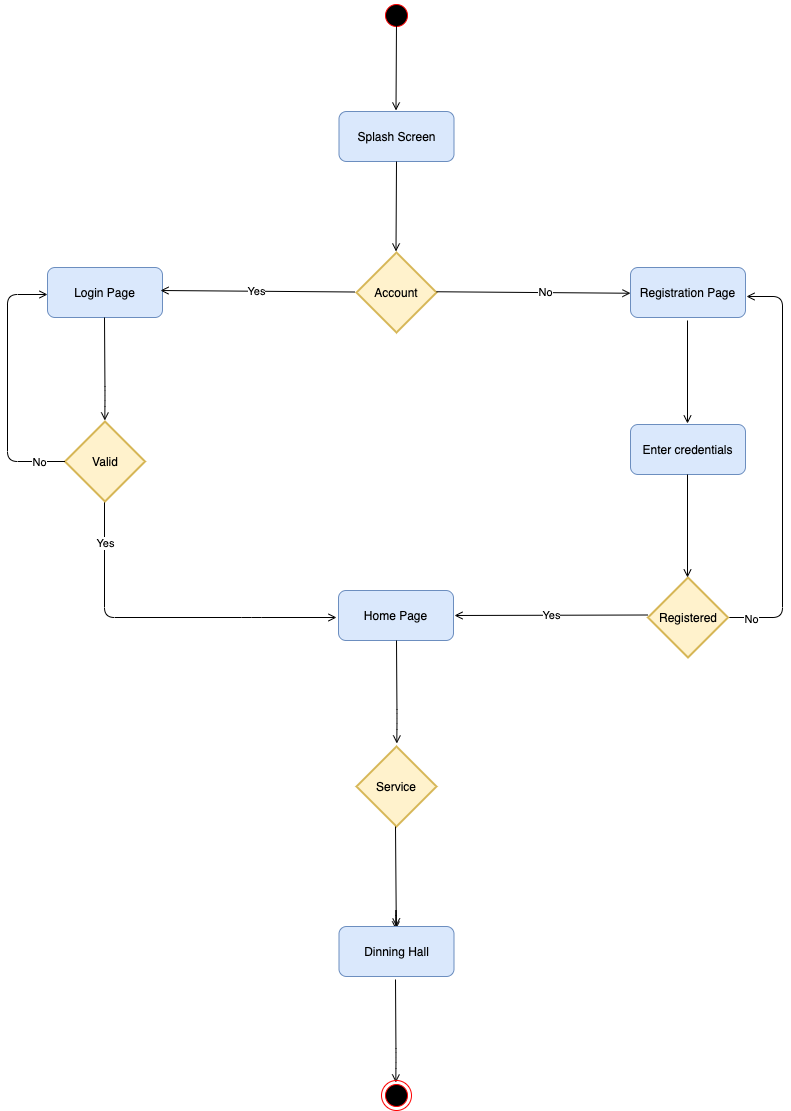

The diagram above was exported from draw.io. Its source (the exported page's mxGraphModel, read from the mxfile embedded in the PNG):
<mxGraphModel dx="1426" dy="867" grid="0" gridSize="10" guides="1" tooltips="1" connect="1" arrows="1" fold="1" page="1" pageScale="1" pageWidth="827" pageHeight="1169" math="0" shadow="0">
  <root>
    <mxCell id="0" />
    <mxCell id="1" parent="0" />
    <mxCell id="YppKkuTRRBsME7qUCTFs-2" value="" style="ellipse;html=1;shape=startState;fillColor=#000000;strokeColor=#ff0000;" parent="1" vertex="1">
      <mxGeometry x="399" y="23" width="30" height="30" as="geometry" />
    </mxCell>
    <mxCell id="YppKkuTRRBsME7qUCTFs-4" value="Splash Screen" style="rounded=1;whiteSpace=wrap;html=1;fillColor=#dae8fc;strokeColor=#6c8ebf;glass=0;shadow=0;comic=0;" parent="1" vertex="1">
      <mxGeometry x="356.5" y="134" width="115" height="50" as="geometry" />
    </mxCell>
    <mxCell id="YppKkuTRRBsME7qUCTFs-5" value="" style="endArrow=open;html=1;strokeColor=#000000;endFill=0;" parent="1" edge="1">
      <mxGeometry width="50" height="50" relative="1" as="geometry">
        <mxPoint x="414" y="43" as="sourcePoint" />
        <mxPoint x="413.5" y="133" as="targetPoint" />
      </mxGeometry>
    </mxCell>
    <mxCell id="YppKkuTRRBsME7qUCTFs-11" value="" style="endArrow=open;html=1;strokeColor=#000000;endFill=0;" parent="1" edge="1">
      <mxGeometry width="50" height="50" relative="1" as="geometry">
        <mxPoint x="414" y="184" as="sourcePoint" />
        <mxPoint x="413.5" y="274" as="targetPoint" />
      </mxGeometry>
    </mxCell>
    <mxCell id="YppKkuTRRBsME7qUCTFs-12" value="Login Page" style="rounded=1;whiteSpace=wrap;html=1;fillColor=#dae8fc;strokeColor=#6c8ebf;" parent="1" vertex="1">
      <mxGeometry x="65" y="290" width="115" height="50" as="geometry" />
    </mxCell>
    <mxCell id="YppKkuTRRBsME7qUCTFs-13" value="Yes" style="endArrow=open;html=1;strokeColor=#000000;endFill=0;" parent="1" edge="1">
      <mxGeometry width="50" height="50" relative="1" as="geometry">
        <mxPoint x="665.5" y="637.5" as="sourcePoint" />
        <mxPoint x="472" y="638" as="targetPoint" />
      </mxGeometry>
    </mxCell>
    <mxCell id="YppKkuTRRBsME7qUCTFs-14" value="Account" style="strokeWidth=2;html=1;shape=mxgraph.flowchart.decision;whiteSpace=wrap;fillColor=#fff2cc;strokeColor=#d6b656;gradientColor=none;" parent="1" vertex="1">
      <mxGeometry x="374" y="275" width="80" height="80" as="geometry" />
    </mxCell>
    <mxCell id="YppKkuTRRBsME7qUCTFs-15" value="" style="edgeStyle=segmentEdgeStyle;endArrow=open;html=1;strokeColor=#000000;endFill=0;exitX=1;exitY=0.5;exitDx=0;exitDy=0;exitPerimeter=0;" parent="1" edge="1" source="vi7T-Ir9gq7PklNHRJ6S-3">
      <mxGeometry width="50" height="50" relative="1" as="geometry">
        <mxPoint x="763" y="638" as="sourcePoint" />
        <mxPoint x="764" y="319" as="targetPoint" />
        <Array as="points">
          <mxPoint x="800" y="640" />
          <mxPoint x="800" y="319" />
          <mxPoint x="764" y="319" />
        </Array>
      </mxGeometry>
    </mxCell>
    <mxCell id="vi7T-Ir9gq7PklNHRJ6S-17" value="No" style="edgeLabel;html=1;align=center;verticalAlign=middle;resizable=0;points=[];" vertex="1" connectable="0" parent="YppKkuTRRBsME7qUCTFs-15">
      <mxGeometry x="-0.8906" y="-1" relative="1" as="geometry">
        <mxPoint as="offset" />
      </mxGeometry>
    </mxCell>
    <mxCell id="YppKkuTRRBsME7qUCTFs-16" value="Registration Page" style="rounded=1;whiteSpace=wrap;html=1;fillColor=#dae8fc;strokeColor=#6c8ebf;" parent="1" vertex="1">
      <mxGeometry x="648" y="290" width="115" height="50" as="geometry" />
    </mxCell>
    <mxCell id="YppKkuTRRBsME7qUCTFs-17" value="" style="edgeStyle=segmentEdgeStyle;endArrow=open;html=1;strokeColor=#000000;endFill=0;" parent="1" edge="1">
      <mxGeometry width="50" height="50" relative="1" as="geometry">
        <mxPoint x="122" y="524" as="sourcePoint" />
        <mxPoint x="354" y="640" as="targetPoint" />
        <Array as="points">
          <mxPoint x="122" y="640" />
          <mxPoint x="269" y="640" />
        </Array>
      </mxGeometry>
    </mxCell>
    <mxCell id="vi7T-Ir9gq7PklNHRJ6S-18" value="Yes" style="edgeLabel;html=1;align=center;verticalAlign=middle;resizable=0;points=[];" vertex="1" connectable="0" parent="YppKkuTRRBsME7qUCTFs-17">
      <mxGeometry x="-0.7644" relative="1" as="geometry">
        <mxPoint as="offset" />
      </mxGeometry>
    </mxCell>
    <mxCell id="YppKkuTRRBsME7qUCTFs-21" value="" style="endArrow=open;html=1;strokeColor=#000000;endFill=0;" parent="1" edge="1">
      <mxGeometry width="50" height="50" relative="1" as="geometry">
        <mxPoint x="372" y="314.5" as="sourcePoint" />
        <mxPoint x="178" y="313" as="targetPoint" />
      </mxGeometry>
    </mxCell>
    <mxCell id="vi7T-Ir9gq7PklNHRJ6S-13" value="Yes" style="edgeLabel;html=1;align=center;verticalAlign=middle;resizable=0;points=[];" vertex="1" connectable="0" parent="YppKkuTRRBsME7qUCTFs-21">
      <mxGeometry x="0.0206" relative="1" as="geometry">
        <mxPoint as="offset" />
      </mxGeometry>
    </mxCell>
    <mxCell id="YppKkuTRRBsME7qUCTFs-22" value="Home Page" style="rounded=1;whiteSpace=wrap;html=1;fillColor=#dae8fc;strokeColor=#6c8ebf;" parent="1" vertex="1">
      <mxGeometry x="356" y="613" width="115" height="50" as="geometry" />
    </mxCell>
    <mxCell id="YppKkuTRRBsME7qUCTFs-24" value="Valid" style="strokeWidth=2;html=1;shape=mxgraph.flowchart.decision;whiteSpace=wrap;fillColor=#fff2cc;strokeColor=#d6b656;" parent="1" vertex="1">
      <mxGeometry x="82.5" y="444" width="80" height="80" as="geometry" />
    </mxCell>
    <mxCell id="YppKkuTRRBsME7qUCTFs-31" value="Enter credentials" style="rounded=1;whiteSpace=wrap;html=1;fillColor=#dae8fc;strokeColor=#6c8ebf;" parent="1" vertex="1">
      <mxGeometry x="648" y="447" width="115" height="50" as="geometry" />
    </mxCell>
    <mxCell id="vi7T-Ir9gq7PklNHRJ6S-2" value="" style="endArrow=open;html=1;strokeColor=#000000;endFill=0;" edge="1" parent="1">
      <mxGeometry width="50" height="50" relative="1" as="geometry">
        <mxPoint x="705" y="343" as="sourcePoint" />
        <mxPoint x="705" y="446" as="targetPoint" />
      </mxGeometry>
    </mxCell>
    <mxCell id="vi7T-Ir9gq7PklNHRJ6S-3" value="Registered" style="strokeWidth=2;html=1;shape=mxgraph.flowchart.decision;whiteSpace=wrap;fillColor=#fff2cc;strokeColor=#d6b656;" vertex="1" parent="1">
      <mxGeometry x="665.5" y="600" width="80" height="80" as="geometry" />
    </mxCell>
    <mxCell id="vi7T-Ir9gq7PklNHRJ6S-4" value="" style="endArrow=open;html=1;strokeColor=#000000;endFill=0;" edge="1" parent="1">
      <mxGeometry width="50" height="50" relative="1" as="geometry">
        <mxPoint x="705" y="497" as="sourcePoint" />
        <mxPoint x="705" y="600" as="targetPoint" />
      </mxGeometry>
    </mxCell>
    <mxCell id="vi7T-Ir9gq7PklNHRJ6S-5" value="" style="endArrow=open;html=1;strokeColor=#000000;endFill=0;" edge="1" parent="1">
      <mxGeometry width="50" height="50" relative="1" as="geometry">
        <mxPoint x="454" y="314.25" as="sourcePoint" />
        <mxPoint x="648" y="315.75" as="targetPoint" />
      </mxGeometry>
    </mxCell>
    <mxCell id="vi7T-Ir9gq7PklNHRJ6S-14" value="No" style="edgeLabel;html=1;align=center;verticalAlign=middle;resizable=0;points=[];" vertex="1" connectable="0" parent="vi7T-Ir9gq7PklNHRJ6S-5">
      <mxGeometry x="0.1133" y="1" relative="1" as="geometry">
        <mxPoint as="offset" />
      </mxGeometry>
    </mxCell>
    <mxCell id="vi7T-Ir9gq7PklNHRJ6S-6" value="" style="endArrow=open;html=1;strokeColor=#000000;endFill=0;" edge="1" parent="1">
      <mxGeometry width="50" height="50" relative="1" as="geometry">
        <mxPoint x="122" y="340" as="sourcePoint" />
        <mxPoint x="122.3125" y="443" as="targetPoint" />
        <Array as="points">
          <mxPoint x="122.5" y="419" />
        </Array>
      </mxGeometry>
    </mxCell>
    <mxCell id="vi7T-Ir9gq7PklNHRJ6S-10" value="Service" style="strokeWidth=2;html=1;shape=mxgraph.flowchart.decision;whiteSpace=wrap;fillColor=#fff2cc;strokeColor=#d6b656;" vertex="1" parent="1">
      <mxGeometry x="374" y="769" width="80" height="80" as="geometry" />
    </mxCell>
    <mxCell id="vi7T-Ir9gq7PklNHRJ6S-12" value="" style="edgeStyle=segmentEdgeStyle;endArrow=open;html=1;strokeColor=#000000;endFill=0;" edge="1" parent="1" target="YppKkuTRRBsME7qUCTFs-12">
      <mxGeometry width="50" height="50" relative="1" as="geometry">
        <mxPoint x="82.5" y="484" as="sourcePoint" />
        <mxPoint x="57.5" y="317" as="targetPoint" />
        <Array as="points">
          <mxPoint x="25" y="484" />
          <mxPoint x="25" y="317" />
        </Array>
      </mxGeometry>
    </mxCell>
    <mxCell id="vi7T-Ir9gq7PklNHRJ6S-22" value="No" style="edgeLabel;html=1;align=center;verticalAlign=middle;resizable=0;points=[];" vertex="1" connectable="0" parent="vi7T-Ir9gq7PklNHRJ6S-12">
      <mxGeometry x="-0.7996" relative="1" as="geometry">
        <mxPoint x="1" as="offset" />
      </mxGeometry>
    </mxCell>
    <mxCell id="vi7T-Ir9gq7PklNHRJ6S-19" value="" style="endArrow=open;html=1;strokeColor=#000000;endFill=0;" edge="1" parent="1">
      <mxGeometry width="50" height="50" relative="1" as="geometry">
        <mxPoint x="414" y="663" as="sourcePoint" />
        <mxPoint x="414.3125" y="766" as="targetPoint" />
        <Array as="points">
          <mxPoint x="414.5" y="742" />
        </Array>
      </mxGeometry>
    </mxCell>
    <mxCell id="vi7T-Ir9gq7PklNHRJ6S-20" value="" style="endArrow=open;html=1;strokeColor=#000000;endFill=0;" edge="1" parent="1" source="YppKkuTRRBsME7qUCTFs-35">
      <mxGeometry width="50" height="50" relative="1" as="geometry">
        <mxPoint x="413" y="849" as="sourcePoint" />
        <mxPoint x="413.3125" y="952" as="targetPoint" />
        <Array as="points">
          <mxPoint x="413.5" y="928" />
        </Array>
      </mxGeometry>
    </mxCell>
    <mxCell id="YppKkuTRRBsME7qUCTFs-35" value="Dinning Hall" style="rounded=1;whiteSpace=wrap;html=1;fillColor=#dae8fc;strokeColor=#6c8ebf;" parent="1" vertex="1">
      <mxGeometry x="356.5" y="949" width="115" height="50" as="geometry" />
    </mxCell>
    <mxCell id="vi7T-Ir9gq7PklNHRJ6S-21" value="" style="endArrow=open;html=1;strokeColor=#000000;endFill=0;" edge="1" parent="1" target="YppKkuTRRBsME7qUCTFs-35">
      <mxGeometry width="50" height="50" relative="1" as="geometry">
        <mxPoint x="413" y="849" as="sourcePoint" />
        <mxPoint x="413.3125" y="952" as="targetPoint" />
        <Array as="points" />
      </mxGeometry>
    </mxCell>
    <mxCell id="vi7T-Ir9gq7PklNHRJ6S-23" value="" style="endArrow=open;html=1;strokeColor=#000000;endFill=0;" edge="1" parent="1">
      <mxGeometry width="50" height="50" relative="1" as="geometry">
        <mxPoint x="413" y="1002" as="sourcePoint" />
        <mxPoint x="413.3125" y="1105" as="targetPoint" />
        <Array as="points">
          <mxPoint x="413.5" y="1081" />
        </Array>
      </mxGeometry>
    </mxCell>
    <mxCell id="vi7T-Ir9gq7PklNHRJ6S-24" value="" style="ellipse;html=1;shape=endState;fillColor=#000000;strokeColor=#ff0000;" vertex="1" parent="1">
      <mxGeometry x="399" y="1103" width="30" height="30" as="geometry" />
    </mxCell>
  </root>
</mxGraphModel>